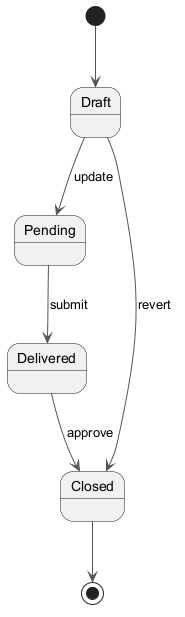

The diagram above was rendered by PlantUML. Its source (embedded in the PNG):
@startuml
skinparam monochrome true
skinparam ArrowColor #555555
[*] --> Draft
Draft --> Pending : update
Pending --> Delivered : submit
Delivered --> Closed : approve
Draft --> Closed : revert
Closed --> [*]
@enduml